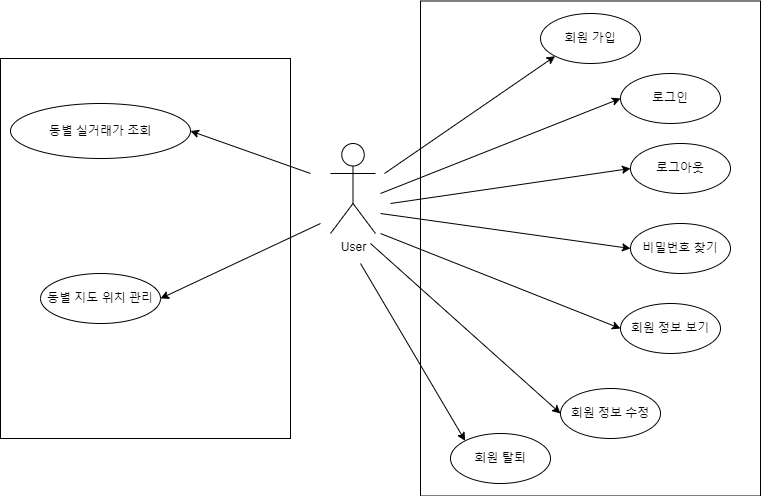

The diagram above was exported from draw.io. Its source (the exported page's mxGraphModel, read from the mxfile embedded in the PNG):
<mxGraphModel dx="1422" dy="762" grid="1" gridSize="10" guides="1" tooltips="1" connect="1" arrows="1" fold="1" page="1" pageScale="1" pageWidth="827" pageHeight="1169" math="0" shadow="0">
  <root>
    <mxCell id="0" />
    <mxCell id="1" parent="0" />
    <mxCell id="VRCLt5HY0PTLRCiZj6Uo-1" value="User" style="shape=umlActor;verticalLabelPosition=bottom;verticalAlign=top;html=1;outlineConnect=0;" vertex="1" parent="1">
      <mxGeometry x="380" y="290" width="45" height="90" as="geometry" />
    </mxCell>
    <mxCell id="VRCLt5HY0PTLRCiZj6Uo-2" value="" style="rounded=0;whiteSpace=wrap;html=1;" vertex="1" parent="1">
      <mxGeometry x="50" y="205" width="290" height="380" as="geometry" />
    </mxCell>
    <mxCell id="VRCLt5HY0PTLRCiZj6Uo-3" value="" style="rounded=0;whiteSpace=wrap;html=1;" vertex="1" parent="1">
      <mxGeometry x="470" y="147.5" width="340" height="495" as="geometry" />
    </mxCell>
    <mxCell id="VRCLt5HY0PTLRCiZj6Uo-6" value="" style="endArrow=classic;html=1;rounded=0;entryX=0;entryY=1;entryDx=0;entryDy=0;" edge="1" parent="1" target="VRCLt5HY0PTLRCiZj6Uo-7">
      <mxGeometry width="50" height="50" relative="1" as="geometry">
        <mxPoint x="434" y="320" as="sourcePoint" />
        <mxPoint x="394" y="100" as="targetPoint" />
      </mxGeometry>
    </mxCell>
    <mxCell id="VRCLt5HY0PTLRCiZj6Uo-7" value="회원 가입" style="ellipse;whiteSpace=wrap;html=1;" vertex="1" parent="1">
      <mxGeometry x="590" y="160" width="100" height="50" as="geometry" />
    </mxCell>
    <mxCell id="VRCLt5HY0PTLRCiZj6Uo-8" value="회원 탈퇴" style="ellipse;whiteSpace=wrap;html=1;" vertex="1" parent="1">
      <mxGeometry x="500" y="580" width="100" height="50" as="geometry" />
    </mxCell>
    <mxCell id="VRCLt5HY0PTLRCiZj6Uo-9" value="로그인" style="ellipse;whiteSpace=wrap;html=1;" vertex="1" parent="1">
      <mxGeometry x="670" y="220" width="100" height="50" as="geometry" />
    </mxCell>
    <mxCell id="VRCLt5HY0PTLRCiZj6Uo-10" value="로그아웃" style="ellipse;whiteSpace=wrap;html=1;" vertex="1" parent="1">
      <mxGeometry x="680" y="290" width="100" height="50" as="geometry" />
    </mxCell>
    <mxCell id="VRCLt5HY0PTLRCiZj6Uo-11" value="비밀번호 찾기" style="ellipse;whiteSpace=wrap;html=1;" vertex="1" parent="1">
      <mxGeometry x="680" y="370" width="100" height="50" as="geometry" />
    </mxCell>
    <mxCell id="VRCLt5HY0PTLRCiZj6Uo-12" value="회원 정보 보기" style="ellipse;whiteSpace=wrap;html=1;" vertex="1" parent="1">
      <mxGeometry x="670" y="450" width="100" height="50" as="geometry" />
    </mxCell>
    <mxCell id="VRCLt5HY0PTLRCiZj6Uo-13" value="회원 정보 수정" style="ellipse;whiteSpace=wrap;html=1;" vertex="1" parent="1">
      <mxGeometry x="610" y="535" width="100" height="50" as="geometry" />
    </mxCell>
    <mxCell id="VRCLt5HY0PTLRCiZj6Uo-16" value="" style="endArrow=classic;html=1;rounded=0;entryX=0;entryY=0.5;entryDx=0;entryDy=0;" edge="1" parent="1" target="VRCLt5HY0PTLRCiZj6Uo-9">
      <mxGeometry width="50" height="50" relative="1" as="geometry">
        <mxPoint x="430" y="340" as="sourcePoint" />
        <mxPoint x="440" y="370" as="targetPoint" />
      </mxGeometry>
    </mxCell>
    <mxCell id="VRCLt5HY0PTLRCiZj6Uo-17" value="" style="endArrow=classic;html=1;rounded=0;entryX=0;entryY=0.5;entryDx=0;entryDy=0;" edge="1" parent="1" target="VRCLt5HY0PTLRCiZj6Uo-10">
      <mxGeometry width="50" height="50" relative="1" as="geometry">
        <mxPoint x="440" y="350" as="sourcePoint" />
        <mxPoint x="680" y="255" as="targetPoint" />
      </mxGeometry>
    </mxCell>
    <mxCell id="VRCLt5HY0PTLRCiZj6Uo-18" value="" style="endArrow=classic;html=1;rounded=0;entryX=0;entryY=0.5;entryDx=0;entryDy=0;" edge="1" parent="1" target="VRCLt5HY0PTLRCiZj6Uo-11">
      <mxGeometry width="50" height="50" relative="1" as="geometry">
        <mxPoint x="430" y="360" as="sourcePoint" />
        <mxPoint x="690" y="325" as="targetPoint" />
      </mxGeometry>
    </mxCell>
    <mxCell id="VRCLt5HY0PTLRCiZj6Uo-19" value="" style="endArrow=classic;html=1;rounded=0;entryX=0;entryY=0.5;entryDx=0;entryDy=0;" edge="1" parent="1" target="VRCLt5HY0PTLRCiZj6Uo-12">
      <mxGeometry width="50" height="50" relative="1" as="geometry">
        <mxPoint x="430" y="380" as="sourcePoint" />
        <mxPoint x="690" y="405" as="targetPoint" />
      </mxGeometry>
    </mxCell>
    <mxCell id="VRCLt5HY0PTLRCiZj6Uo-20" value="" style="endArrow=classic;html=1;rounded=0;entryX=0;entryY=0.5;entryDx=0;entryDy=0;" edge="1" parent="1" target="VRCLt5HY0PTLRCiZj6Uo-13">
      <mxGeometry width="50" height="50" relative="1" as="geometry">
        <mxPoint x="420" y="390" as="sourcePoint" />
        <mxPoint x="680" y="485" as="targetPoint" />
      </mxGeometry>
    </mxCell>
    <mxCell id="VRCLt5HY0PTLRCiZj6Uo-21" value="" style="endArrow=classic;html=1;rounded=0;entryX=0;entryY=0;entryDx=0;entryDy=0;" edge="1" parent="1" target="VRCLt5HY0PTLRCiZj6Uo-8">
      <mxGeometry width="50" height="50" relative="1" as="geometry">
        <mxPoint x="410" y="410" as="sourcePoint" />
        <mxPoint x="620" y="570" as="targetPoint" />
      </mxGeometry>
    </mxCell>
    <mxCell id="VRCLt5HY0PTLRCiZj6Uo-22" value="동별 실거래가 조회" style="ellipse;whiteSpace=wrap;html=1;" vertex="1" parent="1">
      <mxGeometry x="60" y="250" width="180" height="55" as="geometry" />
    </mxCell>
    <mxCell id="VRCLt5HY0PTLRCiZj6Uo-23" value="" style="endArrow=classic;html=1;rounded=0;entryX=1;entryY=0.5;entryDx=0;entryDy=0;" edge="1" parent="1" target="VRCLt5HY0PTLRCiZj6Uo-22">
      <mxGeometry width="50" height="50" relative="1" as="geometry">
        <mxPoint x="360" y="320" as="sourcePoint" />
        <mxPoint x="440" y="360" as="targetPoint" />
      </mxGeometry>
    </mxCell>
    <mxCell id="VRCLt5HY0PTLRCiZj6Uo-24" value="동별 지도 위치 관리" style="ellipse;whiteSpace=wrap;html=1;" vertex="1" parent="1">
      <mxGeometry x="90" y="420" width="120" height="50" as="geometry" />
    </mxCell>
    <mxCell id="VRCLt5HY0PTLRCiZj6Uo-25" value="" style="endArrow=classic;html=1;rounded=0;entryX=1;entryY=0.5;entryDx=0;entryDy=0;" edge="1" parent="1" target="VRCLt5HY0PTLRCiZj6Uo-24">
      <mxGeometry width="50" height="50" relative="1" as="geometry">
        <mxPoint x="370" y="370" as="sourcePoint" />
        <mxPoint x="440" y="360" as="targetPoint" />
      </mxGeometry>
    </mxCell>
  </root>
</mxGraphModel>